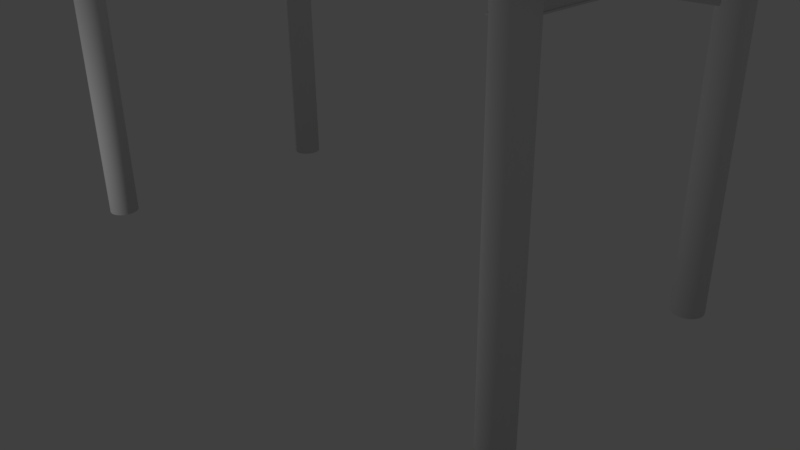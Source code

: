 # Source: dissertation_models.blend  (saved by Blender 2.77.0; exported with 4.5.12 LTS)
import bpy
from mathutils import Matrix  # noqa: F401  (used for matrix-valued properties, if any)

bpy.ops.wm.read_factory_settings(use_empty=True)
scene = bpy.context.scene
scene.name = 'Scene'

# ---- collections
col_collection_1 = bpy.data.collections.new('Collection 1'); scene.collection.children.link(col_collection_1)

# ---- materials (node trees are filled in below, after node groups)
mat_material = bpy.data.materials.new('Material')
mat_material.alpha_threshold = 0.0
mat_material.use_transparent_shadow = False
mat_material.roughness = 0.5
mat_material.line_color = (0.0, 0.0, 0.0, 1.0)

# ---- material node trees

# ---- world
world_world = bpy.data.worlds.new('World'); scene.world = world_world
world_world.color = (0.05088, 0.05088, 0.05088)
world_world.use_sun_shadow = False
world_world.sun_shadow_jitter_overblur = 0.0
world_world.cycles.sampling_method = 'MANUAL'

# ---- cameras
cam_camera = bpy.data.cameras.new('Camera')
cam_camera.clip_end = 100.0
cam_camera.lens = 35.0
cam_camera.sensor_width = 32.0
cam_camera.sensor_height = 18.0
cam_camera.ortho_scale = 7.314
cam_camera.dof.focus_distance = 0.0
cam_camera.dof.aperture_fstop = 128.0

# ---- lights
light_lamp = bpy.data.lights.new('Lamp', 'POINT')
light_lamp.transmission_factor = 0.0
light_lamp.cutoff_distance = 30.0
light_lamp.energy = 100.0
light_lamp.shadow_buffer_clip_start = 1.001
light_lamp.shadow_soft_size = 0.1
light_lamp.shadow_maximum_resolution = 0.006
light_lamp.use_absolute_resolution = True

# ---- meshes
me_cube = bpy.data.meshes.new('Cube')
me_cube.from_pydata([(-2.715, -0.8376, 4.074), (-2.715, -0.8376, 4.087), (-2.698, -0.8479, 4.074), (-2.698, -0.8479, 4.087), (-2.698, -0.8685, 4.074), (-2.698, -0.8685, 4.087), (-2.715, -0.8788, 4.074), (-2.715, -0.8788, 4.087), (-2.733, -0.8685, 4.074), (-2.733, -0.8685, 4.087), (-2.733, -0.8479, 4.074), (-2.733, -0.8479, 4.087), (-2.565, -0.8376, 4.074), (-2.565, -0.8376, 4.087), (-2.548, -0.8479, 4.074), (-2.548, -0.8479, 4.087), (-2.548, -0.8685, 4.074), (-2.548, -0.8685, 4.087), (-2.565, -0.8788, 4.074), (-2.565, -0.8788, 4.087), (-2.583, -0.8685, 4.074), (-2.583, -0.8685, 4.087), (-2.583, -0.8479, 4.074), (-2.583, -0.8479, 4.087), (2.715, -0.8376, 4.074), (2.715, -0.8376, 4.087), (2.698, -0.8479, 4.074), (2.698, -0.8479, 4.087), (2.698, -0.8685, 4.074), (2.698, -0.8685, 4.087), (2.715, -0.8788, 4.074), (2.715, -0.8788, 4.087), (2.733, -0.8685, 4.074), (2.733, -0.8685, 4.087), (2.733, -0.8479, 4.074), (2.733, -0.8479, 4.087), (2.565, -0.8376, 4.074), (2.565, -0.8376, 4.087), (2.548, -0.8479, 4.074), (2.548, -0.8479, 4.087), (2.548, -0.8685, 4.074), (2.548, -0.8685, 4.087), (2.565, -0.8788, 4.074), (2.565, -0.8788, 4.087), (2.583, -0.8685, 4.074), (2.583, -0.8685, 4.087), (2.583, -0.8479, 4.074), (2.583, -0.8479, 4.087), (-2.715, 0.8907, 4.074), (-2.715, 0.8907, 4.087), (-2.698, 0.901, 4.074), (-2.698, 0.901, 4.087), (-2.698, 0.9216, 4.074), (-2.698, 0.9216, 4.087), (-2.715, 0.9319, 4.074), (-2.715, 0.9319, 4.087), (-2.733, 0.9216, 4.074), (-2.733, 0.9216, 4.087), (-2.733, 0.901, 4.074), (-2.733, 0.901, 4.087), (-2.565, 0.8907, 4.074), (-2.565, 0.8907, 4.087), (-2.548, 0.901, 4.074), (-2.548, 0.901, 4.087), (-2.548, 0.9216, 4.074), (-2.548, 0.9216, 4.087), (-2.565, 0.9319, 4.074), (-2.565, 0.9319, 4.087), (-2.583, 0.9216, 4.074), (-2.583, 0.9216, 4.087), (-2.583, 0.901, 4.074), (-2.583, 0.901, 4.087), (2.715, 0.8907, 4.074), (2.715, 0.8907, 4.087), (2.698, 0.901, 4.074), (2.698, 0.901, 4.087), (2.698, 0.9216, 4.074), (2.698, 0.9216, 4.087), (2.715, 0.9319, 4.074), (2.715, 0.9319, 4.087), (2.733, 0.9216, 4.074), (2.733, 0.9216, 4.087), (2.733, 0.901, 4.074), (2.733, 0.901, 4.087), (2.565, 0.8907, 4.074), (2.565, 0.8907, 4.087), (2.548, 0.901, 4.074), (2.548, 0.901, 4.087), (2.548, 0.9216, 4.074), (2.548, 0.9216, 4.087), (2.565, 0.9319, 4.074), (2.565, 0.9319, 4.087), (2.583, 0.9216, 4.074), (2.583, 0.9216, 4.087), (2.583, 0.901, 4.074), (2.583, 0.901, 4.087), (-3.505, -1.46, 1.776e-05), (-3.505, -1.46, 4.107), (-3.468, -1.464, 1.776e-05), (-3.468, -1.464, 4.107), (-3.431, -1.475, 1.776e-05), (-3.431, -1.475, 4.107), (-3.398, -1.493, 1.776e-05), (-3.398, -1.493, 4.107), (-3.368, -1.517, 1.776e-05), (-3.368, -1.517, 4.107), (-3.344, -1.547, 1.776e-05), (-3.344, -1.547, 4.107), (-3.326, -1.58, 1.776e-05), (-3.326, -1.58, 4.107), (-3.315, -1.616, 1.776e-05), (-3.315, -1.616, 4.107), (-3.312, -1.654, 1.776e-05), (-3.312, -1.654, 4.107), (-3.315, -1.692, 1.776e-05), (-3.315, -1.692, 4.107), (-3.326, -1.728, 1.776e-05), (-3.326, -1.728, 4.107), (-3.344, -1.762, 1.776e-05), (-3.344, -1.762, 4.107), (-3.368, -1.791, 1.776e-05), (-3.368, -1.791, 4.107), (-3.398, -1.815, 1.776e-05), (-3.398, -1.815, 4.107), (-3.431, -1.833, 1.776e-05), (-3.431, -1.833, 4.107), (-3.468, -1.844, 1.776e-05), (-3.468, -1.844, 4.107), (-3.505, -1.848, 1.776e-05), (-3.505, -1.848, 4.107), (-3.543, -1.844, 1.776e-05), (-3.543, -1.844, 4.107), (-3.58, -1.833, 1.776e-05), (-3.58, -1.833, 4.107), (-3.613, -1.815, 1.776e-05), (-3.613, -1.815, 4.107), (-3.643, -1.791, 1.776e-05), (-3.643, -1.791, 4.107), (-3.667, -1.762, 1.776e-05), (-3.667, -1.762, 4.107), (-3.685, -1.728, 1.776e-05), (-3.685, -1.728, 4.107), (-3.696, -1.692, 1.776e-05), (-3.696, -1.692, 4.107), (-3.699, -1.654, 1.776e-05), (-3.699, -1.654, 4.107), (-3.696, -1.616, 1.776e-05), (-3.696, -1.616, 4.107), (-3.685, -1.58, 1.776e-05), (-3.685, -1.58, 4.107), (-3.667, -1.547, 1.776e-05), (-3.667, -1.547, 4.107), (-3.643, -1.517, 1.776e-05), (-3.643, -1.517, 4.107), (-3.613, -1.493, 1.776e-05), (-3.613, -1.493, 4.107), (-3.58, -1.475, 1.776e-05), (-3.58, -1.475, 4.107), (-3.543, -1.464, 1.776e-05), (-3.543, -1.464, 4.107), (-3.505, 1.46, 1.776e-05), (-3.505, 1.46, 4.107), (-3.468, 1.464, 1.776e-05), (-3.468, 1.464, 4.107), (-3.431, 1.475, 1.776e-05), (-3.431, 1.475, 4.107), (-3.398, 1.493, 1.776e-05), (-3.398, 1.493, 4.107), (-3.368, 1.517, 1.776e-05), (-3.368, 1.517, 4.107), (-3.344, 1.547, 1.776e-05), (-3.344, 1.547, 4.107), (-3.326, 1.58, 1.776e-05), (-3.326, 1.58, 4.107), (-3.315, 1.616, 1.776e-05), (-3.315, 1.616, 4.107), (-3.312, 1.654, 1.776e-05), (-3.312, 1.654, 4.107), (-3.315, 1.692, 1.776e-05), (-3.315, 1.692, 4.107), (-3.326, 1.728, 1.776e-05), (-3.326, 1.728, 4.107), (-3.344, 1.762, 1.776e-05), (-3.344, 1.762, 4.107), (-3.368, 1.791, 1.776e-05), (-3.368, 1.791, 4.107), (-3.398, 1.815, 1.776e-05), (-3.398, 1.815, 4.107), (-3.431, 1.833, 1.776e-05), (-3.431, 1.833, 4.107), (-3.468, 1.844, 1.776e-05), (-3.468, 1.844, 4.107), (-3.505, 1.848, 1.776e-05), (-3.505, 1.848, 4.107), (-3.543, 1.844, 1.776e-05), (-3.543, 1.844, 4.107), (-3.58, 1.833, 1.776e-05), (-3.58, 1.833, 4.107), (-3.613, 1.815, 1.776e-05), (-3.613, 1.815, 4.107), (-3.643, 1.791, 1.776e-05), (-3.643, 1.791, 4.107), (-3.667, 1.762, 1.776e-05), (-3.667, 1.762, 4.107), (-3.685, 1.728, 1.776e-05), (-3.685, 1.728, 4.107), (-3.696, 1.692, 1.776e-05), (-3.696, 1.692, 4.107), (-3.699, 1.654, 1.776e-05), (-3.699, 1.654, 4.107), (-3.696, 1.616, 1.776e-05), (-3.696, 1.616, 4.107), (-3.685, 1.58, 1.776e-05), (-3.685, 1.58, 4.107), (-3.667, 1.547, 1.776e-05), (-3.667, 1.547, 4.107), (-3.643, 1.517, 1.776e-05), (-3.643, 1.517, 4.107), (-3.613, 1.493, 1.776e-05), (-3.613, 1.493, 4.107), (-3.58, 1.475, 1.776e-05), (-3.58, 1.475, 4.107), (-3.543, 1.464, 1.776e-05), (-3.543, 1.464, 4.107), (-2.806, -0.7755, 3.613), (-2.806, -0.7755, 4.086), (-2.806, 0.8244, 3.613), (-2.806, 0.8244, 4.086), (-2.475, -0.7755, 3.613), (-2.475, -0.7755, 4.086), (-2.475, 0.8244, 3.613), (-2.475, 0.8244, 4.086), (-2.841, -0.9432, 4.086), (-2.841, 0.9921, 4.086), (-2.819, 0.8401, 3.613), (-2.819, -0.7912, 3.613), (-2.44, 0.9921, 4.086), (-2.462, 0.8401, 3.613), (-2.44, -0.9432, 4.086), (-2.462, -0.7912, 3.613), (-2.841, -0.9432, 4.107), (-2.841, 0.9921, 4.107), (-2.819, 0.8401, 3.593), (-2.819, -0.7912, 3.593), (-2.44, 0.9921, 4.107), (-2.462, 0.8401, 3.593), (-2.44, -0.9432, 4.107), (-2.462, -0.7912, 3.593), (-3.456, -1.496, 3.452), (-3.505, -1.555, 3.899), (-2.746, -0.6353, 3.642), (-2.794, -0.6939, 4.089), (-3.378, -1.561, 3.452), (-3.426, -1.62, 3.899), (-2.667, -0.7004, 3.642), (-2.715, -0.7591, 4.089), (-3.456, 1.496, 3.452), (-3.505, 1.555, 3.899), (-2.746, 0.6353, 3.642), (-2.794, 0.6939, 4.089), (-3.378, 1.561, 3.452), (-3.426, 1.62, 3.899), (-2.667, 0.7004, 3.642), (-2.715, 0.7591, 4.089), (-2.475, 0.1193, 4.007), (-2.475, 0.1193, 3.693), (-2.475, -0.07038, 4.007), (-2.475, -0.07038, 3.693), (3.505, -1.46, 1.776e-05), (3.505, -1.46, 4.107), (3.468, -1.464, 1.776e-05), (3.468, -1.464, 4.107), (3.431, -1.475, 1.776e-05), (3.431, -1.475, 4.107), (3.398, -1.493, 1.776e-05), (3.398, -1.493, 4.107), (3.368, -1.517, 1.776e-05), (3.368, -1.517, 4.107), (3.344, -1.547, 1.776e-05), (3.344, -1.547, 4.107), (3.326, -1.58, 1.776e-05), (3.326, -1.58, 4.107), (3.315, -1.616, 1.776e-05), (3.315, -1.616, 4.107), (3.312, -1.654, 1.776e-05), (3.312, -1.654, 4.107), (3.315, -1.692, 1.776e-05), (3.315, -1.692, 4.107), (3.326, -1.728, 1.776e-05), (3.326, -1.728, 4.107), (3.344, -1.762, 1.776e-05), (3.344, -1.762, 4.107), (3.368, -1.791, 1.776e-05), (3.368, -1.791, 4.107), (3.398, -1.815, 1.776e-05), (3.398, -1.815, 4.107), (3.431, -1.833, 1.776e-05), (3.431, -1.833, 4.107), (3.468, -1.844, 1.776e-05), (3.468, -1.844, 4.107), (3.505, -1.848, 1.776e-05), (3.505, -1.848, 4.107), (3.543, -1.844, 1.776e-05), (3.543, -1.844, 4.107), (3.58, -1.833, 1.776e-05), (3.58, -1.833, 4.107), (3.613, -1.815, 1.776e-05), (3.613, -1.815, 4.107), (3.643, -1.791, 1.776e-05), (3.643, -1.791, 4.107), (3.667, -1.762, 1.776e-05), (3.667, -1.762, 4.107), (3.685, -1.728, 1.776e-05), (3.685, -1.728, 4.107), (3.696, -1.692, 1.776e-05), (3.696, -1.692, 4.107), (3.699, -1.654, 1.776e-05), (3.699, -1.654, 4.107), (3.696, -1.616, 1.776e-05), (3.696, -1.616, 4.107), (3.685, -1.58, 1.776e-05), (3.685, -1.58, 4.107), (3.667, -1.547, 1.776e-05), (3.667, -1.547, 4.107), (3.643, -1.517, 1.776e-05), (3.643, -1.517, 4.107), (3.613, -1.493, 1.776e-05), (3.613, -1.493, 4.107), (3.58, -1.475, 1.776e-05), (3.58, -1.475, 4.107), (3.543, -1.464, 1.776e-05), (3.543, -1.464, 4.107), (3.505, 1.46, 1.776e-05), (3.505, 1.46, 4.107), (3.468, 1.464, 1.776e-05), (3.468, 1.464, 4.107), (3.431, 1.475, 1.776e-05), (3.431, 1.475, 4.107), (3.398, 1.493, 1.776e-05), (3.398, 1.493, 4.107), (3.368, 1.517, 1.776e-05), (3.368, 1.517, 4.107), (3.344, 1.547, 1.776e-05), (3.344, 1.547, 4.107), (3.326, 1.58, 1.776e-05), (3.326, 1.58, 4.107), (3.315, 1.616, 1.776e-05), (3.315, 1.616, 4.107), (3.312, 1.654, 1.776e-05), (3.312, 1.654, 4.107), (3.315, 1.692, 1.776e-05), (3.315, 1.692, 4.107), (3.326, 1.728, 1.776e-05), (3.326, 1.728, 4.107), (3.344, 1.762, 1.776e-05), (3.344, 1.762, 4.107), (3.368, 1.791, 1.776e-05), (3.368, 1.791, 4.107), (3.398, 1.815, 1.776e-05), (3.398, 1.815, 4.107), (3.431, 1.833, 1.776e-05), (3.431, 1.833, 4.107), (3.468, 1.844, 1.776e-05), (3.468, 1.844, 4.107), (3.505, 1.848, 1.776e-05), (3.505, 1.848, 4.107), (3.543, 1.844, 1.776e-05), (3.543, 1.844, 4.107), (3.58, 1.833, 1.776e-05), (3.58, 1.833, 4.107), (3.613, 1.815, 1.776e-05), (3.613, 1.815, 4.107), (3.643, 1.791, 1.776e-05), (3.643, 1.791, 4.107), (3.667, 1.762, 1.776e-05), (3.667, 1.762, 4.107), (3.685, 1.728, 1.776e-05), (3.685, 1.728, 4.107), (3.696, 1.692, 1.776e-05), (3.696, 1.692, 4.107), (3.699, 1.654, 1.776e-05), (3.699, 1.654, 4.107), (3.696, 1.616, 1.776e-05), (3.696, 1.616, 4.107), (3.685, 1.58, 1.776e-05), (3.685, 1.58, 4.107), (3.667, 1.547, 1.776e-05), (3.667, 1.547, 4.107), (3.643, 1.517, 1.776e-05), (3.643, 1.517, 4.107), (3.613, 1.493, 1.776e-05), (3.613, 1.493, 4.107), (3.58, 1.475, 1.776e-05), (3.58, 1.475, 4.107), (3.543, 1.464, 1.776e-05), (3.543, 1.464, 4.107), (2.806, -0.7755, 3.613), (2.806, -0.7755, 4.086), (2.806, 0.8244, 3.613), (2.806, 0.8244, 4.086), (2.475, -0.7755, 3.613), (2.475, -0.7755, 4.086), (2.475, 0.8244, 3.613), (2.475, 0.8244, 4.086), (2.841, -0.9432, 4.086), (2.841, 0.9921, 4.086), (2.819, 0.8401, 3.613), (2.819, -0.7912, 3.613), (2.44, 0.9921, 4.086), (2.462, 0.8401, 3.613), (2.44, -0.9432, 4.086), (2.462, -0.7912, 3.613), (2.841, -0.9432, 4.107), (2.841, 0.9921, 4.107), (2.819, 0.8401, 3.593), (2.819, -0.7912, 3.593), (2.44, 0.9921, 4.107), (2.462, 0.8401, 3.593), (2.44, -0.9432, 4.107), (2.462, -0.7912, 3.593), (3.456, -1.496, 3.452), (3.505, -1.555, 3.899), (2.746, -0.6353, 3.642), (2.794, -0.6939, 4.089), (3.378, -1.561, 3.452), (3.426, -1.62, 3.899), (2.667, -0.7004, 3.642), (2.715, -0.7591, 4.089), (3.456, 1.496, 3.452), (3.505, 1.555, 3.899), (2.746, 0.6353, 3.642), (2.794, 0.6939, 4.089), (3.378, 1.561, 3.452), (3.426, 1.62, 3.899), (2.667, 0.7004, 3.642), (2.715, 0.7591, 4.089), (2.475, 0.1193, 4.007), (2.475, 0.1193, 3.693), (2.475, -0.07038, 4.007), (2.475, -0.07038, 3.693), (3.811, 2.009, 4.255), (3.802, 2.0, 4.264), (3.802, -1.951, 4.264), (3.811, -1.96, 4.255), (-3.802, -1.951, 4.264), (-3.811, -1.96, 4.255), (-3.811, 2.009, 4.255), (-3.802, 2.0, 4.264), (3.802, 2.0, 4.107), (3.811, 2.009, 4.116), (3.802, -1.951, 4.107), (3.811, -1.96, 4.116), (-3.802, -1.951, 4.107), (-3.811, -1.96, 4.116), (-3.802, 2.0, 4.107), (-3.811, 2.009, 4.116)], [], [(0, 1, 3, 2), (2, 3, 5, 4), (4, 5, 7, 6), (6, 7, 9, 8), (8, 9, 11, 10), (10, 11, 1, 0), (0, 2, 4, 6, 8, 10), (12, 13, 15, 14), (14, 15, 17, 16), (16, 17, 19, 18), (18, 19, 21, 20), (20, 21, 23, 22), (22, 23, 13, 12), (12, 14, 16, 18, 20, 22), (24, 26, 27, 25), (26, 28, 29, 27), (28, 30, 31, 29), (30, 32, 33, 31), (32, 34, 35, 33), (34, 24, 25, 35), (24, 34, 32, 30, 28, 26), (36, 38, 39, 37), (38, 40, 41, 39), (40, 42, 43, 41), (42, 44, 45, 43), (44, 46, 47, 45), (46, 36, 37, 47), (36, 46, 44, 42, 40, 38), (48, 50, 51, 49), (50, 52, 53, 51), (52, 54, 55, 53), (54, 56, 57, 55), (56, 58, 59, 57), (58, 48, 49, 59), (48, 58, 56, 54, 52, 50), (60, 62, 63, 61), (62, 64, 65, 63), (64, 66, 67, 65), (66, 68, 69, 67), (68, 70, 71, 69), (70, 60, 61, 71), (60, 70, 68, 66, 64, 62), (72, 73, 75, 74), (74, 75, 77, 76), (76, 77, 79, 78), (78, 79, 81, 80), (80, 81, 83, 82), (82, 83, 73, 72), (72, 74, 76, 78, 80, 82), (84, 85, 87, 86), (86, 87, 89, 88), (88, 89, 91, 90), (90, 91, 93, 92), (92, 93, 95, 94), (94, 95, 85, 84), (84, 86, 88, 90, 92, 94), (96, 97, 99, 98), (98, 99, 101, 100), (100, 101, 103, 102), (102, 103, 105, 104), (104, 105, 107, 106), (106, 107, 109, 108), (108, 109, 111, 110), (110, 111, 113, 112), (112, 113, 115, 114), (114, 115, 117, 116), (116, 117, 119, 118), (118, 119, 121, 120), (120, 121, 123, 122), (122, 123, 125, 124), (124, 125, 127, 126), (126, 127, 129, 128), (128, 129, 131, 130), (130, 131, 133, 132), (132, 133, 135, 134), (134, 135, 137, 136), (136, 137, 139, 138), (138, 139, 141, 140), (140, 141, 143, 142), (142, 143, 145, 144), (144, 145, 147, 146), (146, 147, 149, 148), (148, 149, 151, 150), (150, 151, 153, 152), (152, 153, 155, 154), (154, 155, 157, 156), (156, 157, 159, 158), (158, 159, 97, 96), (96, 98, 100, 102, 104, 106, 108, 110, 112, 114, 116, 118, 120, 122, 124, 126, 128, 130, 132, 134, 136, 138, 140, 142, 144, 146, 148, 150, 152, 154, 156, 158), (160, 162, 163, 161), (162, 164, 165, 163), (164, 166, 167, 165), (166, 168, 169, 167), (168, 170, 171, 169), (170, 172, 173, 171), (172, 174, 175, 173), (174, 176, 177, 175), (176, 178, 179, 177), (178, 180, 181, 179), (180, 182, 183, 181), (182, 184, 185, 183), (184, 186, 187, 185), (186, 188, 189, 187), (188, 190, 191, 189), (190, 192, 193, 191), (192, 194, 195, 193), (194, 196, 197, 195), (196, 198, 199, 197), (198, 200, 201, 199), (200, 202, 203, 201), (202, 204, 205, 203), (204, 206, 207, 205), (206, 208, 209, 207), (208, 210, 211, 209), (210, 212, 213, 211), (212, 214, 215, 213), (214, 216, 217, 215), (216, 218, 219, 217), (218, 220, 221, 219), (220, 222, 223, 221), (222, 160, 161, 223), (160, 222, 220, 218, 216, 214, 212, 210, 208, 206, 204, 202, 200, 198, 196, 194, 192, 190, 188, 186, 184, 182, 180, 178, 176, 174, 172, 170, 168, 166, 164, 162), (225, 227, 226, 224), (227, 231, 230, 226), (230, 231, 264, 265), (229, 225, 224, 228), (224, 226, 234, 235), (229, 231, 236, 238), (238, 236, 244, 246), (232, 238, 246, 240), (227, 225, 232, 233), (225, 229, 238, 232), (226, 230, 237, 234), (231, 227, 233, 236), (228, 224, 235, 239), (230, 228, 239, 237), (243, 242, 245, 247), (236, 233, 241, 244), (233, 232, 240, 241), (239, 235, 243, 247), (237, 239, 247, 245), (234, 237, 245, 242), (235, 234, 242, 243), (249, 251, 250, 248), (255, 253, 252, 254), (248, 250, 254, 252), (253, 255, 251, 249), (257, 256, 258, 259), (263, 262, 260, 261), (256, 260, 262, 258), (261, 257, 259, 263), (229, 228, 267, 266), (228, 230, 265, 267), (231, 229, 266, 264), (438, 266, 267, 439), (439, 267, 265, 437), (436, 264, 266, 438), (268, 270, 271, 269), (270, 272, 273, 271), (272, 274, 275, 273), (274, 276, 277, 275), (276, 278, 279, 277), (278, 280, 281, 279), (280, 282, 283, 281), (282, 284, 285, 283), (284, 286, 287, 285), (286, 288, 289, 287), (288, 290, 291, 289), (290, 292, 293, 291), (292, 294, 295, 293), (294, 296, 297, 295), (296, 298, 299, 297), (298, 300, 301, 299), (300, 302, 303, 301), (302, 304, 305, 303), (304, 306, 307, 305), (306, 308, 309, 307), (308, 310, 311, 309), (310, 312, 313, 311), (312, 314, 315, 313), (314, 316, 317, 315), (316, 318, 319, 317), (318, 320, 321, 319), (320, 322, 323, 321), (322, 324, 325, 323), (324, 326, 327, 325), (326, 328, 329, 327), (328, 330, 331, 329), (330, 268, 269, 331), (268, 330, 328, 326, 324, 322, 320, 318, 316, 314, 312, 310, 308, 306, 304, 302, 300, 298, 296, 294, 292, 290, 288, 286, 284, 282, 280, 278, 276, 274, 272, 270), (332, 333, 335, 334), (334, 335, 337, 336), (336, 337, 339, 338), (338, 339, 341, 340), (340, 341, 343, 342), (342, 343, 345, 344), (344, 345, 347, 346), (346, 347, 349, 348), (348, 349, 351, 350), (350, 351, 353, 352), (352, 353, 355, 354), (354, 355, 357, 356), (356, 357, 359, 358), (358, 359, 361, 360), (360, 361, 363, 362), (362, 363, 365, 364), (364, 365, 367, 366), (366, 367, 369, 368), (368, 369, 371, 370), (370, 371, 373, 372), (372, 373, 375, 374), (374, 375, 377, 376), (376, 377, 379, 378), (378, 379, 381, 380), (380, 381, 383, 382), (382, 383, 385, 384), (384, 385, 387, 386), (386, 387, 389, 388), (388, 389, 391, 390), (390, 391, 393, 392), (392, 393, 395, 394), (394, 395, 333, 332), (332, 334, 336, 338, 340, 342, 344, 346, 348, 350, 352, 354, 356, 358, 360, 362, 364, 366, 368, 370, 372, 374, 376, 378, 380, 382, 384, 386, 388, 390, 392, 394), (397, 396, 398, 399), (399, 398, 402, 403), (402, 437, 436, 403), (401, 400, 396, 397), (396, 407, 406, 398), (401, 410, 408, 403), (410, 418, 416, 408), (404, 412, 418, 410), (399, 405, 404, 397), (397, 404, 410, 401), (398, 406, 409, 402), (403, 408, 405, 399), (400, 411, 407, 396), (402, 409, 411, 400), (415, 419, 417, 414), (408, 416, 413, 405), (405, 413, 412, 404), (411, 419, 415, 407), (409, 417, 419, 411), (406, 414, 417, 409), (407, 415, 414, 406), (421, 420, 422, 423), (427, 426, 424, 425), (420, 424, 426, 422), (425, 421, 423, 427), (429, 431, 430, 428), (435, 433, 432, 434), (428, 430, 434, 432), (433, 435, 431, 429), (401, 438, 439, 400), (400, 439, 437, 402), (403, 436, 438, 401), (437, 265, 264, 436), (449, 455, 446, 440), (441, 447, 444, 442), (445, 446, 455, 453), (448, 450, 452, 454), (443, 445, 453, 451), (441, 442, 443, 440), (440, 446, 447, 441), (442, 444, 445, 443), (444, 447, 446, 445), (449, 451, 450, 448), (448, 454, 455, 449), (451, 453, 452, 450), (453, 455, 454, 452), (440, 443, 451, 449)])
me_cube.polygons.foreach_set('use_smooth', [0, 0, 0, 0, 0, 0, 0, 0, 0, 0, 0, 0, 0, 0, 0, 0, 0, 0, 0, 0, 0, 0, 0, 0, 0, 0, 0, 0, 0, 0, 0, 0, 0, 0, 0, 0, 0, 0, 0, 0, 0, 0, 0, 0, 0, 0, 0, 0, 0, 0, 0, 0, 0, 0, 0, 0, 1, 1, 1, 1, 1, 1, 1, 1, 1, 1, 1, 1, 1, 1, 1, 1, 1, 1, 1, 1, 1, 1, 1, 1, 1, 1, 1, 1, 1, 1, 1, 1, 1, 1, 1, 1, 1, 1, 1, 1, 1, 1, 1, 1, 1, 1, 1, 1, 1, 1, 1, 1, 1, 1, 1, 1, 1, 1, 1, 1, 1, 1, 1, 1, 1, 1, 0, 0, 0, 0, 0, 0, 0, 0, 0, 0, 0, 0, 0, 0, 0, 0, 0, 0, 0, 0, 0, 0, 0, 0, 0, 0, 0, 0, 0, 0, 0, 0, 0, 0, 0, 1, 1, 1, 1, 1, 1, 1, 1, 1, 1, 1, 1, 1, 1, 1, 1, 1, 1, 1, 1, 1, 1, 1, 1, 1, 1, 1, 1, 1, 1, 1, 1, 1, 1, 1, 1, 1, 1, 1, 1, 1, 1, 1, 1, 1, 1, 1, 1, 1, 1, 1, 1, 1, 1, 1, 1, 1, 1, 1, 1, 1, 1, 1, 1, 1, 1, 0, 0, 0, 0, 0, 0, 0, 0, 0, 0, 0, 0, 0, 0, 0, 0, 0, 0, 0, 0, 0, 0, 0, 0, 0, 0, 0, 0, 0, 0, 0, 0, 0, 0, 0, 0, 0, 0, 1, 1, 1, 1, 1, 1, 1, 1, 0])
_uv = me_cube.uv_layers.new(name='UVMap')
_uv.uv.foreach_set('vector', [0.3587, 0.9611, 0.3587, 0.9977, 0.2997, 0.9977, 0.2997, 0.9611, 0.2997, 0.9611, 0.2997, 0.9977, 0.2394, 0.9977, 0.2394, 0.9611, 0.2394, 0.9611, 0.2394, 0.9977, 0.1805, 0.9977, 0.1805, 0.9611, 0.1805, 0.9611, 0.1805, 0.9977, 0.1215, 0.9977, 0.1215, 0.9611, 0.1215, 0.9611, 0.1215, 0.9977, 0.06124, 0.9977, 0.06124, 0.9611, 0.06124, 0.9611, 0.06124, 0.9977, 0.002266, 0.9977, 0.002264, 0.9611, 0.2421, 0.8575, 0.2702, 0.9093, 0.2394, 0.9611, 0.1805, 0.9611, 0.1523, 0.9093, 0.1831, 0.8575, 0.3587, 0.9611, 0.3587, 0.9977, 0.2997, 0.9977, 0.2997, 0.9611, 0.2997, 0.9611, 0.2997, 0.9977, 0.2394, 0.9977, 0.2394, 0.9611, 0.2394, 0.9611, 0.2394, 0.9977, 0.1805, 0.9977, 0.1805, 0.9611, 0.1805, 0.9611, 0.1805, 0.9977, 0.1215, 0.9977, 0.1215, 0.9611, 0.1215, 0.9611, 0.1215, 0.9977, 0.06124, 0.9977, 0.06124, 0.9611, 0.06124, 0.9611, 0.06124, 0.9977, 0.002263, 0.9977, 0.002264, 0.9611, 0.2421, 0.8575, 0.2702, 0.9093, 0.2394, 0.9611, 0.1805, 0.9611, 0.1523, 0.9093, 0.1831, 0.8575, 0.3587, 0.9611, 0.2997, 0.9611, 0.2997, 0.9977, 0.3587, 0.9977, 0.2997, 0.9611, 0.2394, 0.9611, 0.2394, 0.9977, 0.2997, 0.9977, 0.2394, 0.9611, 0.1805, 0.9611, 0.1805, 0.9977, 0.2394, 0.9977, 0.1805, 0.9611, 0.1215, 0.9611, 0.1215, 0.9977, 0.1805, 0.9977, 0.1215, 0.9611, 0.06124, 0.9611, 0.06124, 0.9977, 0.1215, 0.9977, 0.06124, 0.9611, 0.002264, 0.9611, 0.002264, 0.9977, 0.06124, 0.9977, 0.2421, 0.8575, 0.1831, 0.8575, 0.1523, 0.9093, 0.1805, 0.9611, 0.2394, 0.9611, 0.2702, 0.9093, 0.3587, 0.9611, 0.2997, 0.9611, 0.2997, 0.9977, 0.3587, 0.9977, 0.2997, 0.9611, 0.2394, 0.9611, 0.2394, 0.9977, 0.2997, 0.9977, 0.2394, 0.9611, 0.1805, 0.9611, 0.1805, 0.9977, 0.2394, 0.9977, 0.1805, 0.9611, 0.1215, 0.9611, 0.1215, 0.9977, 0.1805, 0.9977, 0.1215, 0.9611, 0.06124, 0.9611, 0.06124, 0.9977, 0.1215, 0.9977, 0.06124, 0.9611, 0.002265, 0.9611, 0.002265, 0.9977, 0.06124, 0.9977, 0.2421, 0.8575, 0.1831, 0.8575, 0.1523, 0.9093, 0.1805, 0.9611, 0.2394, 0.9611, 0.2702, 0.9093, 0.002265, 0.9611, 0.06124, 0.9611, 0.06124, 0.9977, 0.002265, 0.9977, 0.06124, 0.9611, 0.1215, 0.9611, 0.1215, 0.9977, 0.06124, 0.9977, 0.1215, 0.9611, 0.1805, 0.9611, 0.1805, 0.9977, 0.1215, 0.9977, 0.1805, 0.9611, 0.2394, 0.9611, 0.2394, 0.9977, 0.1805, 0.9977, 0.2394, 0.9611, 0.2997, 0.9611, 0.2997, 0.9977, 0.2394, 0.9977, 0.2997, 0.9611, 0.3587, 0.9611, 0.3587, 0.9977, 0.2997, 0.9977, 0.2421, 0.8575, 0.2702, 0.9093, 0.2394, 0.9611, 0.1805, 0.9611, 0.1523, 0.9093, 0.1831, 0.8575, 0.002264, 0.9611, 0.06124, 0.9611, 0.06124, 0.9977, 0.002264, 0.9977, 0.06124, 0.9611, 0.1215, 0.9611, 0.1215, 0.9977, 0.06124, 0.9977, 0.1215, 0.9611, 0.1805, 0.9611, 0.1805, 0.9977, 0.1215, 0.9977, 0.1805, 0.9611, 0.2394, 0.9611, 0.2394, 0.9977, 0.1805, 0.9977, 0.2394, 0.9611, 0.2997, 0.9611, 0.2997, 0.9977, 0.2394, 0.9977, 0.2997, 0.9611, 0.3587, 0.9611, 0.3587, 0.9977, 0.2997, 0.9977, 0.2421, 0.8575, 0.2702, 0.9093, 0.2394, 0.9611, 0.1805, 0.9611, 0.1523, 0.9093, 0.1831, 0.8575, 0.002264, 0.9611, 0.002264, 0.9977, 0.06124, 0.9977, 0.06124, 0.9611, 0.06124, 0.9611, 0.06124, 0.9977, 0.1215, 0.9977, 0.1215, 0.9611, 0.1215, 0.9611, 0.1215, 0.9977, 0.1805, 0.9977, 0.1805, 0.9611, 0.1805, 0.9611, 0.1805, 0.9977, 0.2394, 0.9977, 0.2395, 0.9611, 0.2395, 0.9611, 0.2394, 0.9977, 0.2997, 0.9977, 0.2997, 0.9611, 0.2997, 0.9611, 0.2997, 0.9977, 0.3587, 0.9977, 0.3587, 0.9611, 0.2421, 0.8575, 0.1831, 0.8575, 0.1523, 0.9093, 0.1805, 0.9611, 0.2395, 0.9611, 0.2702, 0.9093, 0.002263, 0.9611, 0.002262, 0.9977, 0.06124, 0.9977, 0.06124, 0.9611, 0.06124, 0.9611, 0.06124, 0.9977, 0.1215, 0.9977, 0.1215, 0.9611, 0.1215, 0.9611, 0.1215, 0.9977, 0.1805, 0.9977, 0.1805, 0.9611, 0.1805, 0.9611, 0.1805, 0.9977, 0.2395, 0.9977, 0.2394, 0.9611, 0.2394, 0.9611, 0.2395, 0.9977, 0.2997, 0.9977, 0.2997, 0.9611, 0.2997, 0.9611, 0.2997, 0.9977, 0.3587, 0.9977, 0.3587, 0.9611, 0.2421, 0.8575, 0.1831, 0.8575, 0.1523, 0.9093, 0.1805, 0.9611, 0.2394, 0.9611, 0.2702, 0.9093, 0.9786, 0.06526, 0.9786, 0.4211, 0.9848, 0.4211, 0.9848, 0.0653, 0.9848, 0.0653, 0.9848, 0.4211, 0.991, 0.4212, 0.991, 0.06534, 0.991, 0.06534, 0.991, 0.4212, 0.9972, 0.4212, 0.9972, 0.06538, 0.7985, 0.06413, 0.7985, 0.4199, 0.8047, 0.42, 0.8047, 0.06417, 0.8047, 0.06417, 0.8047, 0.42, 0.8109, 0.42, 0.8109, 0.06421, 0.8109, 0.06421, 0.8109, 0.42, 0.8171, 0.4201, 0.8171, 0.06425, 0.8171, 0.06425, 0.8171, 0.4201, 0.8233, 0.4201, 0.8233, 0.06429, 0.8233, 0.06429, 0.8233, 0.4201, 0.8296, 0.4201, 0.8296, 0.06433, 0.8296, 0.06433, 0.8296, 0.4201, 0.8358, 0.4202, 0.8358, 0.06437, 0.8358, 0.06437, 0.8358, 0.4202, 0.842, 0.4202, 0.842, 0.0644, 0.842, 0.0644, 0.842, 0.4202, 0.8482, 0.4203, 0.8482, 0.06444, 0.8482, 0.06444, 0.8482, 0.4203, 0.8544, 0.4203, 0.8544, 0.06448, 0.8544, 0.06448, 0.8544, 0.4203, 0.8606, 0.4203, 0.8606, 0.06452, 0.8606, 0.06452, 0.8606, 0.4203, 0.8668, 0.4204, 0.8668, 0.06456, 0.8668, 0.06456, 0.8668, 0.4204, 0.873, 0.4204, 0.873, 0.0646, 0.873, 0.0646, 0.873, 0.4204, 0.8792, 0.4205, 0.8792, 0.06464, 0.8792, 0.06464, 0.8792, 0.4205, 0.8854, 0.4205, 0.8854, 0.06468, 0.8854, 0.06468, 0.8854, 0.4205, 0.8917, 0.4205, 0.8917, 0.06472, 0.8917, 0.06472, 0.8917, 0.4205, 0.8979, 0.4206, 0.8979, 0.06476, 0.8979, 0.06476, 0.8979, 0.4206, 0.9041, 0.4206, 0.9041, 0.06479, 0.9041, 0.06479, 0.9041, 0.4206, 0.9103, 0.4206, 0.9103, 0.06483, 0.9103, 0.06483, 0.9103, 0.4206, 0.9165, 0.4207, 0.9165, 0.06487, 0.9165, 0.06487, 0.9165, 0.4207, 0.9227, 0.4207, 0.9227, 0.06491, 0.9227, 0.06491, 0.9227, 0.4207, 0.9289, 0.4208, 0.9289, 0.06495, 0.9289, 0.06495, 0.9289, 0.4208, 0.9351, 0.4208, 0.9351, 0.06499, 0.9351, 0.06499, 0.9351, 0.4208, 0.9413, 0.4208, 0.9413, 0.06503, 0.9413, 0.06503, 0.9413, 0.4208, 0.9475, 0.4209, 0.9475, 0.06507, 0.9475, 0.06507, 0.9475, 0.4209, 0.9538, 0.4209, 0.9538, 0.06511, 0.9538, 0.06511, 0.9538, 0.4209, 0.96, 0.421, 0.96, 0.06514, 0.96, 0.06514, 0.96, 0.421, 0.9662, 0.421, 0.9662, 0.06518, 0.9662, 0.06518, 0.9662, 0.421, 0.9724, 0.421, 0.9724, 0.06522, 0.9724, 0.06522, 0.9724, 0.421, 0.9786, 0.4211, 0.9786, 0.06526, 0.9214, 0.008887, 0.9163, 0.005404, 0.9106, 0.002992, 0.9045, 0.001742, 0.8983, 0.001703, 0.8922, 0.002876, 0.8864, 0.005217, 0.8812, 0.008635, 0.8768, 0.013, 0.8733, 0.01814, 0.8709, 0.02386, 0.8697, 0.02995, 0.8696, 0.03616, 0.8708, 0.04225, 0.8731, 0.04801, 0.8766, 0.05319, 0.8809, 0.05761, 0.8861, 0.06109, 0.8918, 0.06351, 0.8979, 0.06476, 0.9041, 0.06479, 0.9102, 0.06362, 0.9159, 0.06128, 0.9211, 0.05786, 0.9255, 0.0535, 0.929, 0.04836, 0.9314, 0.04263, 0.9327, 0.03655, 0.9327, 0.03034, 0.9315, 0.02424, 0.9292, 0.01849, 0.9258, 0.01331, 0.9786, 0.06531, 0.9848, 0.06537, 0.9848, 0.4212, 0.9786, 0.4211, 0.9848, 0.06537, 0.991, 0.06542, 0.991, 0.4212, 0.9848, 0.4212, 0.991, 0.06542, 0.9972, 0.06547, 0.9972, 0.4213, 0.991, 0.4212, 0.7985, 0.06384, 0.8047, 0.06389, 0.8047, 0.4197, 0.7985, 0.4197, 0.8047, 0.06389, 0.8109, 0.06394, 0.8109, 0.4198, 0.8047, 0.4197, 0.8109, 0.06394, 0.8171, 0.06399, 0.8171, 0.4198, 0.8109, 0.4198, 0.8171, 0.06399, 0.8233, 0.06404, 0.8233, 0.4199, 0.8171, 0.4198, 0.8233, 0.06404, 0.8296, 0.06409, 0.8296, 0.4199, 0.8233, 0.4199, 0.8296, 0.06409, 0.8358, 0.06414, 0.8358, 0.42, 0.8296, 0.4199, 0.8358, 0.06414, 0.842, 0.06419, 0.842, 0.42, 0.8358, 0.42, 0.842, 0.06419, 0.8482, 0.06425, 0.8482, 0.4201, 0.842, 0.42, 0.8482, 0.06425, 0.8544, 0.0643, 0.8544, 0.4201, 0.8482, 0.4201, 0.8544, 0.0643, 0.8606, 0.06435, 0.8606, 0.4202, 0.8544, 0.4201, 0.8606, 0.06435, 0.8668, 0.0644, 0.8668, 0.4202, 0.8606, 0.4202, 0.8668, 0.0644, 0.873, 0.06445, 0.873, 0.4203, 0.8668, 0.4202, 0.873, 0.06445, 0.8792, 0.0645, 0.8792, 0.4203, 0.873, 0.4203, 0.8792, 0.0645, 0.8854, 0.06455, 0.8854, 0.4204, 0.8792, 0.4203, 0.8854, 0.06455, 0.8917, 0.0646, 0.8917, 0.4204, 0.8854, 0.4204, 0.8917, 0.0646, 0.8979, 0.06465, 0.8979, 0.4205, 0.8917, 0.4204, 0.8979, 0.06465, 0.9041, 0.0647, 0.9041, 0.4205, 0.8979, 0.4205, 0.9041, 0.0647, 0.9103, 0.06475, 0.9103, 0.4206, 0.9041, 0.4205, 0.9103, 0.06475, 0.9165, 0.06481, 0.9165, 0.4206, 0.9103, 0.4206, 0.9165, 0.06481, 0.9227, 0.06486, 0.9227, 0.4207, 0.9165, 0.4206, 0.9227, 0.06486, 0.9289, 0.06491, 0.9289, 0.4207, 0.9227, 0.4207, 0.9289, 0.06491, 0.9351, 0.06496, 0.9351, 0.4208, 0.9289, 0.4207, 0.9351, 0.06496, 0.9413, 0.06501, 0.9413, 0.4208, 0.9351, 0.4208, 0.9413, 0.06501, 0.9475, 0.06506, 0.9475, 0.4209, 0.9413, 0.4208, 0.9475, 0.06506, 0.9538, 0.06511, 0.9538, 0.4209, 0.9475, 0.4209, 0.9538, 0.06511, 0.96, 0.06516, 0.96, 0.421, 0.9538, 0.4209, 0.96, 0.06516, 0.9662, 0.06521, 0.9662, 0.421, 0.96, 0.421, 0.9662, 0.06521, 0.9724, 0.06526, 0.9724, 0.4211, 0.9662, 0.421, 0.9724, 0.06526, 0.9786, 0.06531, 0.9786, 0.4211, 0.9724, 0.4211, 0.9215, 0.008831, 0.9259, 0.01326, 0.9293, 0.01845, 0.9316, 0.02421, 0.9328, 0.03031, 0.9327, 0.03652, 0.9315, 0.0426, 0.929, 0.04831, 0.9255, 0.05345, 0.9211, 0.0578, 0.9159, 0.06121, 0.9102, 0.06354, 0.9041, 0.0647, 0.8979, 0.06465, 0.8918, 0.06339, 0.8861, 0.06097, 0.8809, 0.05748, 0.8766, 0.05305, 0.8732, 0.04786, 0.8708, 0.0421, 0.8697, 0.036, 0.8697, 0.02979, 0.871, 0.02371, 0.8734, 0.01799, 0.8769, 0.01286, 0.8813, 0.008501, 0.8865, 0.005093, 0.8923, 0.002764, 0.8984, 0.001602, 0.9046, 0.001653, 0.9107, 0.002915, 0.9164, 0.005338, 0.9515, 0.8425, 0.8205, 0.8425, 0.8205, 0.8038, 0.9515, 0.8038, 0.775, 0.798, 0.775, 0.7702, 0.8146, 0.7702, 0.8146, 0.798, 0.8204, 0.7644, 0.8204, 0.7257, 0.8782, 0.7322, 0.8782, 0.7579, 0.9969, 0.7702, 0.9969, 0.798, 0.9573, 0.798, 0.9573, 0.7702, 0.9515, 0.8038, 0.8205, 0.8038, 0.8177, 0.8014, 0.9543, 0.8014, 0.9769, 0.6625, 0.7996, 0.6625, 0.781, 0.6586, 0.9955, 0.6586, 0.9955, 0.6586, 0.781, 0.6586, 0.781, 0.6549, 0.9954, 0.6549, 0.9955, 0.703, 0.9955, 0.6586, 0.9977, 0.6586, 0.9977, 0.703, 0.7996, 0.6991, 0.9769, 0.6991, 0.9955, 0.703, 0.781, 0.703, 0.9769, 0.6991, 0.9769, 0.6625, 0.9955, 0.6586, 0.9955, 0.703, 0.8146, 0.798, 0.8146, 0.7702, 0.8159, 0.7692, 0.8159, 0.7991, 0.7996, 0.6625, 0.7996, 0.6991, 0.781, 0.703, 0.781, 0.6586, 0.9573, 0.7702, 0.9573, 0.798, 0.956, 0.7991, 0.956, 0.7692, 0.8204, 0.7644, 0.9515, 0.7644, 0.9543, 0.7668, 0.8176, 0.7668, 0.9543, 0.7991, 0.8176, 0.7991, 0.8176, 0.7692, 0.9543, 0.7692, 0.781, 0.6586, 0.781, 0.703, 0.7787, 0.703, 0.7787, 0.6586, 0.781, 0.703, 0.9955, 0.703, 0.9955, 0.7067, 0.781, 0.7067, 0.956, 0.7692, 0.956, 0.7991, 0.9543, 0.7991, 0.9543, 0.7692, 0.8176, 0.7668, 0.9543, 0.7668, 0.9543, 0.7692, 0.8176, 0.7692, 0.8159, 0.7991, 0.8159, 0.7692, 0.8176, 0.7692, 0.8176, 0.7991, 0.9543, 0.8014, 0.8177, 0.8014, 0.8176, 0.7991, 0.9543, 0.7991, 0.7989, 0.5212, 0.9965, 0.5212, 0.9965, 0.6003, 0.7989, 0.6003, 0.9965, 0.5034, 0.7989, 0.5034, 0.7989, 0.4243, 0.9965, 0.4243, 0.7989, 0.6003, 0.9965, 0.6003, 0.9965, 0.6182, 0.7989, 0.6182, 0.7989, 0.5034, 0.9965, 0.5034, 0.9965, 0.5212, 0.7989, 0.5212, 0.7989, 0.5034, 0.7989, 0.4243, 0.9965, 0.4243, 0.9965, 0.5034, 0.9965, 0.5212, 0.9965, 0.6003, 0.7989, 0.6003, 0.7989, 0.5212, 0.7989, 0.6182, 0.7989, 0.6003, 0.9965, 0.6003, 0.9965, 0.6182, 0.7989, 0.5212, 0.7989, 0.5034, 0.9965, 0.5034, 0.9965, 0.5212, 0.9515, 0.7257, 0.9515, 0.7644, 0.8937, 0.7579, 0.8937, 0.7322, 0.9515, 0.7644, 0.8204, 0.7644, 0.8782, 0.7579, 0.8937, 0.7579, 0.8204, 0.7257, 0.9515, 0.7257, 0.8937, 0.7322, 0.8782, 0.7322, 0.9971, 0.9972, 0.3636, 0.9972, 0.3636, 0.957, 0.9971, 0.957, 0.9971, 0.957, 0.3636, 0.957, 0.3636, 0.9328, 0.9971, 0.9328, 0.9971, 0.8926, 0.3636, 0.8926, 0.3636, 0.8683, 0.9971, 0.8683, 0.9786, 0.06531, 0.9848, 0.06537, 0.9848, 0.4212, 0.9786, 0.4211, 0.9848, 0.06537, 0.991, 0.06542, 0.991, 0.4212, 0.9848, 0.4212, 0.991, 0.06542, 0.9972, 0.06547, 0.9972, 0.4213, 0.991, 0.4212, 0.7985, 0.06384, 0.8047, 0.06389, 0.8047, 0.4197, 0.7985, 0.4197, 0.8047, 0.06389, 0.8109, 0.06394, 0.8109, 0.4198, 0.8047, 0.4197, 0.8109, 0.06394, 0.8171, 0.06399, 0.8171, 0.4198, 0.8109, 0.4198, 0.8171, 0.06399, 0.8233, 0.06404, 0.8233, 0.4199, 0.8171, 0.4198, 0.8233, 0.06404, 0.8296, 0.06409, 0.8296, 0.4199, 0.8233, 0.4199, 0.8296, 0.06409, 0.8358, 0.06414, 0.8358, 0.42, 0.8296, 0.4199, 0.8358, 0.06414, 0.842, 0.06419, 0.842, 0.42, 0.8358, 0.42, 0.842, 0.06419, 0.8482, 0.06425, 0.8482, 0.4201, 0.842, 0.42, 0.8482, 0.06425, 0.8544, 0.0643, 0.8544, 0.4201, 0.8482, 0.4201, 0.8544, 0.0643, 0.8606, 0.06435, 0.8606, 0.4202, 0.8544, 0.4201, 0.8606, 0.06435, 0.8668, 0.0644, 0.8668, 0.4202, 0.8606, 0.4202, 0.8668, 0.0644, 0.873, 0.06445, 0.873, 0.4203, 0.8668, 0.4202, 0.873, 0.06445, 0.8792, 0.0645, 0.8792, 0.4203, 0.873, 0.4203, 0.8792, 0.0645, 0.8854, 0.06455, 0.8854, 0.4204, 0.8792, 0.4203, 0.8854, 0.06455, 0.8917, 0.0646, 0.8917, 0.4204, 0.8854, 0.4204, 0.8917, 0.0646, 0.8979, 0.06465, 0.8979, 0.4205, 0.8917, 0.4204, 0.8979, 0.06465, 0.9041, 0.0647, 0.9041, 0.4205, 0.8979, 0.4205, 0.9041, 0.0647, 0.9103, 0.06475, 0.9103, 0.4206, 0.9041, 0.4205, 0.9103, 0.06475, 0.9165, 0.06481, 0.9165, 0.4206, 0.9103, 0.4206, 0.9165, 0.06481, 0.9227, 0.06486, 0.9227, 0.4207, 0.9165, 0.4206, 0.9227, 0.06486, 0.9289, 0.06491, 0.9289, 0.4207, 0.9227, 0.4207, 0.9289, 0.06491, 0.9351, 0.06496, 0.9351, 0.4208, 0.9289, 0.4207, 0.9351, 0.06496, 0.9413, 0.06501, 0.9413, 0.4208, 0.9351, 0.4208, 0.9413, 0.06501, 0.9475, 0.06506, 0.9475, 0.4209, 0.9413, 0.4208, 0.9475, 0.06506, 0.9538, 0.06511, 0.9538, 0.4209, 0.9475, 0.4209, 0.9538, 0.06511, 0.96, 0.06516, 0.96, 0.421, 0.9538, 0.4209, 0.96, 0.06516, 0.9662, 0.06521, 0.9662, 0.421, 0.96, 0.421, 0.9662, 0.06521, 0.9724, 0.06526, 0.9724, 0.4211, 0.9662, 0.421, 0.9724, 0.06526, 0.9786, 0.06531, 0.9786, 0.4211, 0.9724, 0.4211, 0.9215, 0.008831, 0.9259, 0.01326, 0.9293, 0.01845, 0.9316, 0.02421, 0.9328, 0.03031, 0.9327, 0.03652, 0.9315, 0.0426, 0.929, 0.04831, 0.9255, 0.05345, 0.9211, 0.0578, 0.9159, 0.06121, 0.9102, 0.06354, 0.9041, 0.0647, 0.8979, 0.06465, 0.8918, 0.06339, 0.8861, 0.06097, 0.8809, 0.05748, 0.8766, 0.05305, 0.8732, 0.04786, 0.8708, 0.0421, 0.8697, 0.036, 0.8697, 0.02979, 0.871, 0.02371, 0.8734, 0.01799, 0.8769, 0.01286, 0.8813, 0.008501, 0.8865, 0.005093, 0.8923, 0.002764, 0.8984, 0.001602, 0.9046, 0.001653, 0.9107, 0.002915, 0.9164, 0.005338, 0.9786, 0.06526, 0.9786, 0.4211, 0.9848, 0.4211, 0.9848, 0.0653, 0.9848, 0.0653, 0.9848, 0.4211, 0.991, 0.4212, 0.991, 0.06534, 0.991, 0.06534, 0.991, 0.4212, 0.9972, 0.4212, 0.9972, 0.06538, 0.7985, 0.06413, 0.7985, 0.4199, 0.8047, 0.42, 0.8047, 0.06417, 0.8047, 0.06417, 0.8047, 0.42, 0.8109, 0.42, 0.8109, 0.06421, 0.8109, 0.06421, 0.8109, 0.42, 0.8171, 0.4201, 0.8171, 0.06425, 0.8171, 0.06425, 0.8171, 0.4201, 0.8233, 0.4201, 0.8233, 0.06429, 0.8233, 0.06429, 0.8233, 0.4201, 0.8296, 0.4201, 0.8296, 0.06433, 0.8296, 0.06433, 0.8296, 0.4201, 0.8358, 0.4202, 0.8358, 0.06437, 0.8358, 0.06437, 0.8358, 0.4202, 0.842, 0.4202, 0.842, 0.0644, 0.842, 0.0644, 0.842, 0.4202, 0.8482, 0.4203, 0.8482, 0.06444, 0.8482, 0.06444, 0.8482, 0.4203, 0.8544, 0.4203, 0.8544, 0.06448, 0.8544, 0.06448, 0.8544, 0.4203, 0.8606, 0.4203, 0.8606, 0.06452, 0.8606, 0.06452, 0.8606, 0.4203, 0.8668, 0.4204, 0.8668, 0.06456, 0.8668, 0.06456, 0.8668, 0.4204, 0.873, 0.4204, 0.873, 0.0646, 0.873, 0.0646, 0.873, 0.4204, 0.8792, 0.4205, 0.8792, 0.06464, 0.8792, 0.06464, 0.8792, 0.4205, 0.8854, 0.4205, 0.8854, 0.06468, 0.8854, 0.06468, 0.8854, 0.4205, 0.8917, 0.4205, 0.8917, 0.06472, 0.8917, 0.06472, 0.8917, 0.4205, 0.8979, 0.4206, 0.8979, 0.06475, 0.8979, 0.06475, 0.8979, 0.4206, 0.9041, 0.4206, 0.9041, 0.06479, 0.9041, 0.06479, 0.9041, 0.4206, 0.9103, 0.4206, 0.9103, 0.06483, 0.9103, 0.06483, 0.9103, 0.4206, 0.9165, 0.4207, 0.9165, 0.06487, 0.9165, 0.06487, 0.9165, 0.4207, 0.9227, 0.4207, 0.9227, 0.06491, 0.9227, 0.06491, 0.9227, 0.4207, 0.9289, 0.4208, 0.9289, 0.06495, 0.9289, 0.06495, 0.9289, 0.4208, 0.9351, 0.4208, 0.9351, 0.06499, 0.9351, 0.06499, 0.9351, 0.4208, 0.9413, 0.4208, 0.9413, 0.06503, 0.9413, 0.06503, 0.9413, 0.4208, 0.9475, 0.4209, 0.9475, 0.06507, 0.9475, 0.06507, 0.9475, 0.4209, 0.9538, 0.4209, 0.9538, 0.06511, 0.9538, 0.06511, 0.9538, 0.4209, 0.96, 0.421, 0.96, 0.06514, 0.96, 0.06514, 0.96, 0.421, 0.9662, 0.421, 0.9662, 0.06518, 0.9662, 0.06518, 0.9662, 0.421, 0.9724, 0.421, 0.9724, 0.06522, 0.9724, 0.06522, 0.9724, 0.421, 0.9786, 0.4211, 0.9786, 0.06526, 0.9214, 0.008886, 0.9163, 0.005404, 0.9106, 0.002992, 0.9045, 0.001742, 0.8983, 0.001703, 0.8922, 0.002876, 0.8864, 0.005217, 0.8812, 0.008634, 0.8768, 0.013, 0.8733, 0.01814, 0.8709, 0.02386, 0.8697, 0.02995, 0.8696, 0.03616, 0.8708, 0.04225, 0.8731, 0.04801, 0.8766, 0.05319, 0.8809, 0.05761, 0.8861, 0.06109, 0.8918, 0.06351, 0.8979, 0.06475, 0.9041, 0.06479, 0.9102, 0.06362, 0.9159, 0.06128, 0.9211, 0.05786, 0.9255, 0.0535, 0.929, 0.04836, 0.9314, 0.04263, 0.9327, 0.03655, 0.9327, 0.03034, 0.9315, 0.02424, 0.9292, 0.01849, 0.9258, 0.01331, 0.8204, 0.8425, 0.8204, 0.8038, 0.9515, 0.8038, 0.9515, 0.8425, 0.9969, 0.798, 0.9573, 0.798, 0.9573, 0.7702, 0.9969, 0.7702, 0.9515, 0.7644, 0.8938, 0.7579, 0.8938, 0.7322, 0.9515, 0.7257, 0.775, 0.7702, 0.8146, 0.7702, 0.8146, 0.798, 0.775, 0.798, 0.8204, 0.8038, 0.8176, 0.8014, 0.9543, 0.8014, 0.9515, 0.8038, 0.7996, 0.6625, 0.781, 0.6586, 0.9955, 0.6586, 0.9769, 0.6625, 0.781, 0.6586, 0.781, 0.6549, 0.9955, 0.6549, 0.9955, 0.6586, 0.781, 0.703, 0.7787, 0.703, 0.7787, 0.6586, 0.781, 0.6586, 0.9769, 0.6991, 0.9955, 0.703, 0.781, 0.703, 0.7996, 0.6991, 0.7996, 0.6991, 0.781, 0.703, 0.781, 0.6586, 0.7996, 0.6625, 0.9573, 0.798, 0.956, 0.7991, 0.956, 0.7692, 0.9573, 0.7702, 0.9769, 0.6625, 0.9955, 0.6586, 0.9955, 0.703, 0.9769, 0.6991, 0.8146, 0.7702, 0.8159, 0.7692, 0.8159, 0.7991, 0.8146, 0.798, 0.9515, 0.7644, 0.9543, 0.7668, 0.8177, 0.7668, 0.8205, 0.7644, 0.8176, 0.7991, 0.8176, 0.7692, 0.9543, 0.7692, 0.9543, 0.7991, 0.9955, 0.6586, 0.9977, 0.6586, 0.9977, 0.703, 0.9955, 0.703, 0.9955, 0.703, 0.9954, 0.7067, 0.781, 0.7067, 0.781, 0.703, 0.8159, 0.7692, 0.8176, 0.7692, 0.8176, 0.7991, 0.8159, 0.7991, 0.9543, 0.7668, 0.9543, 0.7692, 0.8176, 0.7692, 0.8177, 0.7668, 0.956, 0.7991, 0.9543, 0.7991, 0.9543, 0.7692, 0.956, 0.7692, 0.8176, 0.8014, 0.8176, 0.7991, 0.9543, 0.7991, 0.9543, 0.8014, 0.9965, 0.5212, 0.9965, 0.6003, 0.7989, 0.6003, 0.7989, 0.5212, 0.7989, 0.5034, 0.7989, 0.4243, 0.9965, 0.4243, 0.9965, 0.5034, 0.9965, 0.6003, 0.9965, 0.6182, 0.7989, 0.6182, 0.7989, 0.6003, 0.9965, 0.5034, 0.9965, 0.5212, 0.7989, 0.5212, 0.7989, 0.5034, 0.9965, 0.5034, 0.7989, 0.5034, 0.7989, 0.4243, 0.9965, 0.4243, 0.7989, 0.5212, 0.9965, 0.5212, 0.9965, 0.6003, 0.7989, 0.6003, 0.9965, 0.6182, 0.7989, 0.6182, 0.7989, 0.6003, 0.9965, 0.6003, 0.9965, 0.5212, 0.7989, 0.5212, 0.7989, 0.5034, 0.9965, 0.5034, 0.8205, 0.7257, 0.8782, 0.7322, 0.8782, 0.7579, 0.8205, 0.7644, 0.8205, 0.7644, 0.8782, 0.7579, 0.8938, 0.7579, 0.9515, 0.7644, 0.9515, 0.7257, 0.8938, 0.7322, 0.8782, 0.7322, 0.8205, 0.7257, 0.9971, 0.9328, 0.3636, 0.9328, 0.3636, 0.8926, 0.9971, 0.8926, 0.7706, 0.449, 0.02859, 0.4489, 0.0286, 0.4354, 0.7706, 0.4355, 0.7615, 0.4226, 0.02938, 0.4226, 0.02938, 0.0422, 0.7615, 0.0422, 0.02273, 0.04135, 0.02266, 0.4273, 0.009139, 0.4273, 0.009206, 0.04135, 0.7698, 0.4618, 0.7698, 0.8422, 0.03774, 0.8422, 0.03774, 0.4618, 0.7623, 0.02941, 0.02024, 0.02926, 0.02024, 0.01573, 0.7623, 0.01587, 0.7615, 0.4226, 0.7615, 0.0422, 0.7682, 0.03745, 0.7682, 0.4234, 0.7706, 0.4355, 0.0286, 0.4354, 0.02938, 0.4226, 0.7615, 0.4226, 0.7615, 0.0422, 0.02938, 0.0422, 0.02024, 0.02926, 0.7623, 0.02941, 0.02938, 0.0422, 0.02938, 0.4226, 0.02266, 0.4273, 0.02273, 0.04135, 0.7817, 0.4234, 0.7817, 0.03745, 0.7884, 0.03829, 0.7884, 0.4187, 0.7698, 0.4618, 0.03774, 0.4618, 0.02859, 0.4489, 0.7706, 0.449, 0.7623, 0.01587, 0.02024, 0.01573, 0.02102, 0.002937, 0.7531, 0.002938, 0.009206, 0.04135, 0.009139, 0.4273, 0.002485, 0.4265, 0.002485, 0.0461, 0.7682, 0.4234, 0.7682, 0.03745, 0.7817, 0.03745, 0.7817, 0.4234])
me_cube.materials.append(mat_material)
me_cube.use_remesh_preserve_volume = False
me_cube.use_remesh_preserve_attributes = False
me_cube.use_mirror_vertex_groups = False
me_cube.update()

# ---- objects
ob_table = bpy.data.objects.new('Table', me_cube)
ob_lamp = bpy.data.objects.new('Lamp', light_lamp)
ob_camera = bpy.data.objects.new('Camera', cam_camera)

# ---- transforms, parenting, visibility, modifiers, constraints
ob_table.location = (0.0, 0.0, 0.0)
ob_table.lock_rotations_4d = False
ob_table.empty_display_type = 'ARROWS'
ob_table.lineart.crease_threshold = 0.0
ob_lamp.location = (-3.841, -5.789, 0.09356)
ob_lamp.rotation_euler = (0.6503, 0.05522, 1.866)
ob_lamp.lock_rotations_4d = False
ob_lamp.empty_display_type = 'ARROWS'
ob_lamp.color = (0.0, 0.0, 0.0, 0.0)
ob_lamp.lineart.crease_threshold = 0.0
ob_camera.location = (7.481, -6.508, 5.344)
ob_camera.rotation_euler = (1.109, 0.01082, 0.8149)
ob_camera.lock_rotations_4d = False
ob_camera.empty_display_type = 'ARROWS'
ob_camera.color = (0.0, 0.0, 0.0, 0.0)
ob_camera.display_type = 'WIRE'
ob_camera.lineart.crease_threshold = 0.0

# ---- collection membership
col_collection_1.objects.link(ob_table)
col_collection_1.objects.link(ob_lamp)
col_collection_1.objects.link(ob_camera)

# ---- scene / render settings (as saved in the file)
scene.camera = ob_camera
scene.frame_start = 1; scene.frame_end = 250; scene.frame_set(0)
scene.render.engine = 'BLENDER_EEVEE_NEXT'
scene.render.resolution_percentage = 50
scene.render.dither_intensity = 0.0
scene.cycles.use_denoising = False
scene.cycles.samples = 128
scene.cycles.sampling_pattern = 'TABULATED_SOBOL'
scene.cycles.light_sampling_threshold = 0.0
scene.cycles.use_adaptive_sampling = False
scene.cycles.use_light_tree = False
scene.cycles.blur_glossy = 0.0
scene.cycles.sample_clamp_indirect = 0.0
scene.view_settings.view_transform = 'Standard'
bpy.context.view_layer.update()
